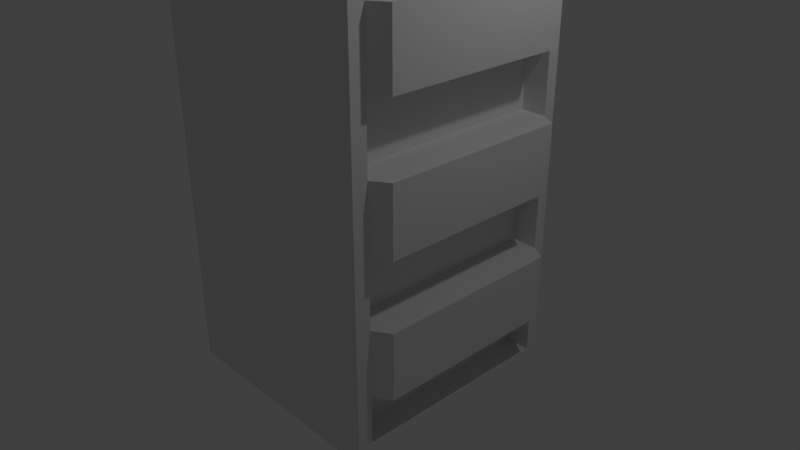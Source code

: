 # Source: background0.blend  (saved by Blender 2.79.0; exported with 4.5.12 LTS)
import bpy
from mathutils import Matrix  # noqa: F401  (used for matrix-valued properties, if any)

bpy.ops.wm.read_factory_settings(use_empty=True)
scene = bpy.context.scene
scene.name = 'Scene'

# ---- collections
col_collection_1 = bpy.data.collections.new('Collection 1'); scene.collection.children.link(col_collection_1)

# ---- materials (node trees are filled in below, after node groups)
mat_material = bpy.data.materials.new('Material')
mat_material.alpha_threshold = 0.0
mat_material.use_transparent_shadow = False
mat_material.roughness = 0.5
mat_material.line_color = (0.0, 0.0, 0.0, 1.0)

# ---- material node trees

# ---- world
world_world = bpy.data.worlds.new('World'); scene.world = world_world
world_world.color = (0.05088, 0.05088, 0.05088)
world_world.use_sun_shadow = False
world_world.sun_shadow_jitter_overblur = 0.0
world_world.cycles.sampling_method = 'MANUAL'

# ---- cameras
cam_camera = bpy.data.cameras.new('Camera')
cam_camera.clip_end = 100.0
cam_camera.lens = 35.0
cam_camera.sensor_width = 32.0
cam_camera.sensor_height = 18.0
cam_camera.ortho_scale = 7.314
cam_camera.dof.focus_distance = 0.0
cam_camera.dof.aperture_fstop = 128.0

# ---- lights
light_lamp = bpy.data.lights.new('Lamp', 'POINT')
light_lamp.transmission_factor = 0.0
light_lamp.cutoff_distance = 30.0
light_lamp.energy = 100.0
light_lamp.shadow_buffer_clip_start = 1.001
light_lamp.shadow_soft_size = 0.1
light_lamp.shadow_maximum_resolution = 0.006
light_lamp.use_absolute_resolution = True

# ---- meshes
me_cube = bpy.data.meshes.new('Cube')
me_cube.from_pydata([(1.561, 1.561, -1.561), (1.561, -1.561, -1.561), (-1.561, -1.561, -1.561), (-1.561, 1.561, -1.561), (1.561, 1.561, 6.284), (1.561, -1.561, 6.284), (-1.561, -1.561, 6.284), (-1.561, 1.561, 6.284), (1.561, 1.561, -0.6895), (1.561, 1.561, 0.1822), (1.561, 1.561, 1.054), (1.561, 1.561, 1.925), (1.561, 1.561, 2.797), (1.561, 1.561, 3.669), (1.561, 1.561, 4.54), (1.561, 1.561, 5.412), (1.561, -1.561, -0.6895), (1.561, -1.561, 0.1822), (1.561, -1.561, 1.054), (1.561, -1.561, 1.925), (1.561, -1.561, 2.797), (1.561, -1.561, 3.669), (1.561, -1.561, 4.54), (1.561, -1.561, 5.412), (-1.561, -1.561, -0.6895), (-1.561, -1.561, 0.1822), (-1.561, -1.561, 1.054), (-1.561, -1.561, 1.925), (-1.561, -1.561, 2.797), (-1.561, -1.561, 3.669), (-1.561, -1.561, 4.54), (-1.561, -1.561, 5.412), (-1.561, 1.561, -0.6895), (-1.561, 1.561, 0.1822), (-1.561, 1.561, 1.054), (-1.561, 1.561, 1.925), (-1.561, 1.561, 2.797), (-1.561, 1.561, 3.669), (-1.561, 1.561, 4.54), (-1.561, 1.561, 5.412), (1.561, 1.399, -1.561), (1.561, -1.362, -1.561), (-1.561, -1.362, -1.561), (-1.561, 1.399, -1.561), (1.561, 1.399, 6.284), (1.561, -1.362, 6.284), (-1.561, -1.362, 6.284), (-1.561, 1.399, 6.284), (-1.561, -1.362, -0.6895), (-1.561, 1.399, -0.6895), (-1.561, -1.362, 0.1822), (-1.561, 1.399, 0.1822), (-1.561, -1.362, 1.054), (-1.561, 1.399, 1.054), (-1.561, -1.362, 1.925), (-1.561, 1.399, 1.925), (-1.561, -1.362, 2.797), (-1.561, 1.399, 2.797), (-1.561, -1.362, 3.669), (-1.561, 1.399, 3.669), (-1.561, -1.362, 4.54), (-1.561, 1.399, 4.54), (-1.561, -1.362, 5.412), (-1.561, 1.399, 5.412), (1.561, 1.399, -0.6895), (1.561, -1.362, -0.6895), (1.561, 1.399, 0.1822), (1.561, -1.362, 0.1822), (1.561, 1.399, 1.054), (1.561, -1.362, 1.054), (1.561, 1.399, 1.925), (1.561, -1.362, 1.925), (1.561, 1.399, 2.797), (1.561, -1.362, 2.797), (1.561, 1.399, 3.669), (1.561, -1.362, 3.669), (1.561, 1.399, 4.54), (1.561, -1.362, 4.54), (1.561, 1.399, 5.412), (1.561, -1.362, 5.412), (1.561, 1.561, 6.097), (1.561, -1.561, 6.097), (-1.561, -1.561, 6.097), (-1.561, 1.561, 6.097), (-1.561, -1.362, 6.097), (-1.561, 1.399, 6.097), (1.561, 1.399, 6.097), (1.561, -1.362, 6.097), (1.561, 0.01852, -1.561), (-1.561, 0.01852, -1.561), (1.561, 0.01851, 6.284), (-1.561, 0.01852, 6.284), (-1.561, 0.01852, -0.6895), (-1.561, 0.01852, 0.1822), (-1.561, 0.01852, 1.054), (-1.561, 0.01852, 1.925), (-1.561, 0.01852, 2.797), (-1.561, 0.01852, 3.669), (-1.561, 0.01852, 4.54), (-1.561, 0.01852, 5.412), (1.561, 0.01852, -0.6895), (1.561, 0.01852, 0.1822), (1.561, 0.01852, 1.054), (1.561, 0.01851, 1.925), (1.561, 0.01851, 2.797), (1.561, 0.01851, 3.669), (1.561, 0.01851, 4.54), (1.561, 0.01851, 5.412), (1.561, 0.01851, 6.097), (-1.561, 0.01852, 6.097), (1.561, 1.561, -1.349), (1.561, -1.561, -1.349), (-1.561, -1.561, -1.349), (-1.561, 1.561, -1.349), (1.561, 1.399, -1.349), (1.561, -1.362, -1.349), (-1.561, -1.362, -1.349), (-1.561, 1.399, -1.349), (-1.561, 0.01852, -1.349), (1.561, 0.01852, -1.349), (1.224, 0.01852, -0.6895), (1.224, -1.362, -0.6895), (1.224, 0.01852, 0.1822), (1.224, -1.362, 0.1822), (1.224, 0.01852, 1.054), (1.224, -1.362, 1.054), (1.224, 0.01852, 1.925), (1.224, -1.362, 1.925), (1.224, 0.01852, 2.797), (1.224, -1.362, 2.797), (1.224, 0.01851, 3.669), (1.224, -1.362, 3.669), (1.224, 0.01851, 4.54), (1.224, -1.362, 4.54), (1.224, 0.01851, 5.412), (1.224, -1.362, 5.412), (1.224, 1.399, 4.54), (1.224, 1.399, 3.669), (1.224, 1.399, 2.797), (1.224, 1.399, 1.925), (1.224, 1.399, 1.054), (1.224, 1.399, 0.1822), (1.224, 1.399, 6.097), (1.224, 1.399, 5.412), (1.224, -1.362, 6.097), (1.224, 0.01851, 6.097), (1.224, 1.399, -0.6895), (1.224, 1.399, -1.349), (1.224, -1.362, -1.349), (1.224, 0.01852, -1.349), (1.776, 0.01852, -0.6895), (1.776, -1.223, -0.6895), (1.776, 0.01852, 0.1822), (1.776, -1.223, 0.1822), (1.776, 0.01852, 1.054), (1.776, -1.223, 1.054), (1.776, 0.01851, 1.925), (1.776, -1.223, 1.925), (1.776, 0.01851, 2.797), (1.776, -1.223, 2.797), (1.776, 0.01851, 3.669), (1.776, -1.223, 3.669), (1.776, 0.01851, 4.54), (1.776, -1.223, 4.54), (1.776, 0.01851, 5.412), (1.776, -1.223, 5.412), (1.776, 1.26, 5.412), (1.776, 1.26, 4.54), (1.776, 1.26, 3.669), (1.776, 1.26, 2.797), (1.776, 1.26, 1.925), (1.776, 1.26, 1.054), (1.776, 1.26, 0.1822), (1.776, 1.26, -0.6895)], [], [(41, 1, 2, 42), (45, 46, 6, 5), (87, 45, 5, 81), (81, 5, 6, 82), (85, 47, 7, 83), (110, 0, 3, 113), (80, 15, 39, 83), (15, 14, 38, 39), (14, 13, 37, 38), (13, 12, 36, 37), (12, 11, 35, 36), (11, 10, 34, 35), (10, 9, 33, 34), (9, 8, 32, 33), (117, 49, 32, 113), (49, 51, 33, 32), (51, 53, 34, 33), (53, 55, 35, 34), (55, 57, 36, 35), (57, 59, 37, 36), (59, 61, 38, 37), (61, 63, 39, 38), (111, 16, 24, 112), (16, 17, 25, 24), (17, 18, 26, 25), (18, 19, 27, 26), (19, 20, 28, 27), (20, 21, 29, 28), (21, 22, 30, 29), (22, 23, 31, 30), (115, 65, 16, 111), (65, 67, 17, 16), (67, 69, 18, 17), (69, 71, 19, 18), (71, 73, 20, 19), (73, 75, 21, 20), (75, 77, 22, 21), (77, 79, 23, 22), (14, 15, 78, 76), (64, 66, 172, 173), (13, 14, 76, 74), (105, 74, 137, 130), (12, 13, 74, 72), (77, 106, 162, 163), (11, 12, 72, 70), (72, 104, 128, 138), (10, 11, 70, 68), (70, 103, 156, 170), (9, 10, 68, 66), (71, 103, 126, 127), (8, 9, 66, 64), (72, 74, 168, 169), (110, 8, 64, 114), (103, 70, 139, 126), (30, 31, 62, 60), (98, 99, 63, 61), (29, 30, 60, 58), (97, 98, 61, 59), (28, 29, 58, 56), (96, 97, 59, 57), (27, 28, 56, 54), (95, 96, 57, 55), (26, 27, 54, 52), (94, 95, 55, 53), (25, 26, 52, 50), (93, 94, 53, 51), (24, 25, 50, 48), (92, 93, 51, 49), (112, 24, 48, 116), (118, 92, 49, 117), (82, 6, 46, 84), (109, 91, 47, 85), (80, 4, 44, 86), (108, 90, 45, 87), (4, 7, 47, 44), (90, 91, 46, 45), (0, 40, 43, 3), (88, 41, 42, 89), (77, 75, 131, 133), (15, 80, 86, 78), (99, 109, 85, 63), (31, 82, 84, 62), (4, 80, 83, 7), (63, 85, 83, 39), (23, 81, 82, 31), (79, 87, 81, 23), (62, 84, 109, 99), (68, 102, 124, 140), (40, 88, 89, 43), (44, 47, 91, 90), (86, 44, 90, 108), (84, 46, 91, 109), (116, 48, 92, 118), (48, 50, 93, 92), (50, 52, 94, 93), (52, 54, 95, 94), (54, 56, 96, 95), (56, 58, 97, 96), (58, 60, 98, 97), (60, 62, 99, 98), (119, 114, 147, 149), (69, 102, 154, 155), (102, 69, 125, 124), (102, 68, 171, 154), (101, 66, 141, 122), (105, 75, 161, 160), (74, 76, 136, 137), (66, 101, 152, 172), (40, 114, 119, 88), (42, 116, 118, 89), (89, 118, 117, 43), (2, 112, 116, 42), (88, 119, 115, 41), (0, 110, 114, 40), (41, 115, 111, 1), (1, 111, 112, 2), (43, 117, 113, 3), (8, 110, 113, 32), (130, 132, 133, 131), (126, 128, 129, 127), (122, 124, 125, 123), (149, 120, 121, 148), (134, 145, 144, 135), (143, 142, 145, 134), (147, 146, 120, 149), (141, 140, 124, 122), (139, 138, 128, 126), (137, 136, 132, 130), (70, 72, 138, 139), (104, 73, 129, 128), (115, 119, 149, 148), (76, 106, 132, 136), (73, 71, 127, 129), (78, 86, 142, 143), (108, 87, 144, 145), (107, 78, 143, 134), (87, 79, 135, 144), (75, 105, 130, 131), (86, 108, 145, 142), (66, 68, 140, 141), (114, 64, 146, 147), (106, 77, 133, 132), (69, 67, 123, 125), (65, 115, 148, 121), (100, 65, 121, 120), (79, 107, 134, 135), (67, 101, 122, 123), (64, 100, 120, 146), (162, 164, 165, 163), (158, 160, 161, 159), (154, 156, 157, 155), (150, 152, 153, 151), (173, 172, 152, 150), (171, 170, 156, 154), (169, 168, 160, 158), (167, 166, 164, 162), (75, 73, 159, 161), (104, 72, 169, 158), (67, 65, 151, 153), (103, 71, 157, 156), (74, 105, 160, 168), (107, 79, 165, 164), (65, 100, 150, 151), (106, 76, 167, 162), (76, 78, 166, 167), (73, 104, 158, 159), (68, 70, 170, 171), (78, 107, 164, 166), (79, 77, 163, 165), (100, 64, 173, 150), (71, 69, 155, 157), (101, 67, 153, 152)])
me_cube.materials.append(mat_material)
me_cube.use_remesh_preserve_volume = False
me_cube.use_remesh_preserve_attributes = False
me_cube.use_mirror_vertex_groups = False
me_cube.update()

# ---- objects
ob_cube = bpy.data.objects.new('Cube', me_cube)
ob_lamp = bpy.data.objects.new('Lamp', light_lamp)
ob_camera = bpy.data.objects.new('Camera', cam_camera)

# ---- transforms, parenting, visibility, modifiers, constraints
ob_cube.location = (0.0, 0.0, 0.0)
ob_cube.lock_rotations_4d = False
ob_cube.empty_display_type = 'ARROWS'
ob_cube.lineart.crease_threshold = 0.0
ob_lamp.location = (4.076, 1.005, 5.904)
ob_lamp.rotation_euler = (0.6503, 0.05522, 1.866)
ob_lamp.lock_rotations_4d = False
ob_lamp.empty_display_type = 'ARROWS'
ob_lamp.color = (0.0, 0.0, 0.0, 0.0)
ob_lamp.lineart.crease_threshold = 0.0
ob_camera.location = (7.481, -6.508, 5.344)
ob_camera.rotation_euler = (1.109, 0.0, 0.8149)
ob_camera.lock_rotations_4d = False
ob_camera.empty_display_type = 'ARROWS'
ob_camera.color = (0.0, 0.0, 0.0, 0.0)
ob_camera.display_type = 'WIRE'
ob_camera.lineart.crease_threshold = 0.0

# ---- collection membership
col_collection_1.objects.link(ob_cube)
col_collection_1.objects.link(ob_lamp)
col_collection_1.objects.link(ob_camera)

# ---- scene / render settings (as saved in the file)
scene.camera = ob_camera
scene.frame_start = 1; scene.frame_end = 250; scene.frame_set(1)
scene.render.engine = 'BLENDER_EEVEE_NEXT'
scene.render.resolution_percentage = 50
scene.render.dither_intensity = 0.0
scene.cycles.use_denoising = False
scene.cycles.samples = 128
scene.cycles.sampling_pattern = 'TABULATED_SOBOL'
scene.cycles.use_adaptive_sampling = False
scene.cycles.use_light_tree = False
scene.cycles.blur_glossy = 0.0
scene.cycles.sample_clamp_indirect = 0.0
scene.view_settings.view_transform = 'Standard'
bpy.context.view_layer.update()

